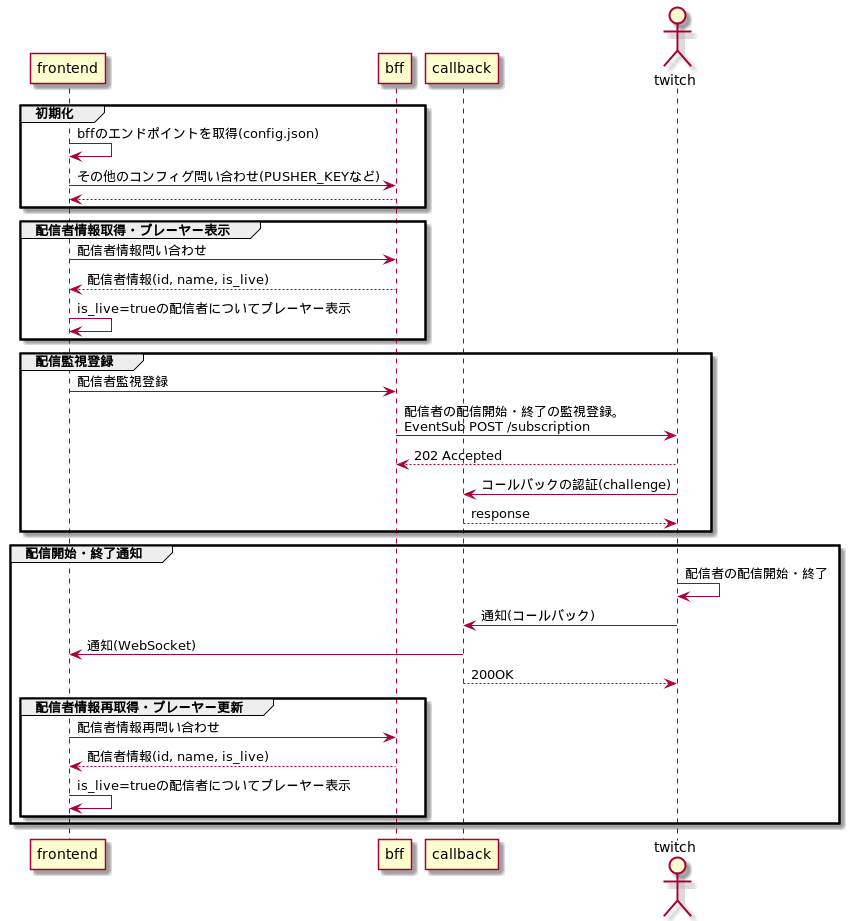

The diagram above was rendered by PlantUML. Its source (embedded in the PNG):
@startuml

participant frontend
participant bff
participant callback
actor twitch

group 初期化
  frontend -> frontend: bffのエンドポイントを取得(config.json)
  frontend -> bff: その他のコンフィグ問い合わせ(PUSHER_KEYなど)
  frontend <-- bff
end group

group 配信者情報取得・プレーヤー表示
  frontend -> bff: 配信者情報問い合わせ
  frontend <-- bff: 配信者情報(id, name, is_live)
  frontend -> frontend: is_live=trueの配信者についてプレーヤー表示
end group

group 配信監視登録
  frontend -> bff: 配信者監視登録
  bff -> twitch: 配信者の配信開始・終了の監視登録。\nEventSub POST /subscription
  bff <-- twitch: 202 Accepted

  callback <- twitch: コールバックの認証(challenge)
  callback --> twitch: response
end group

group 配信開始・終了通知
  twitch -> twitch: 配信者の配信開始・終了
  callback <- twitch: 通知(コールバック)
  frontend <- callback: 通知(WebSocket)
  callback --> twitch: 200OK

  group 配信者情報再取得・プレーヤー更新
    frontend -> bff: 配信者情報再問い合わせ
    frontend <-- bff: 配信者情報(id, name, is_live)
    frontend -> frontend: is_live=trueの配信者についてプレーヤー表示
  end group
end group

@enduml